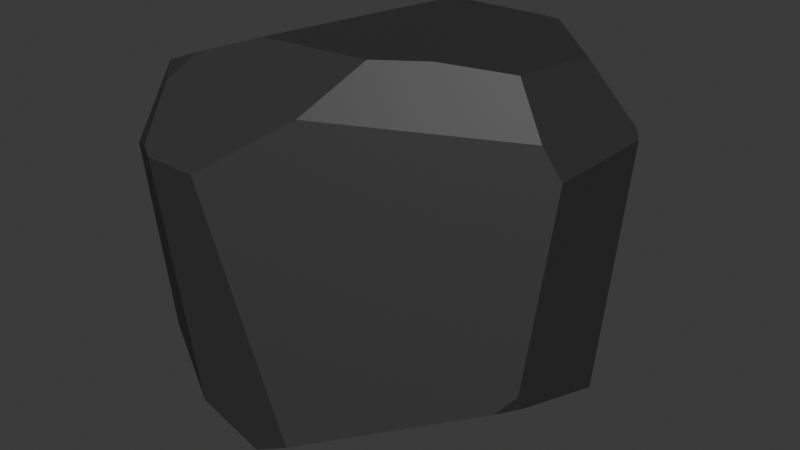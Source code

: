 # Source: Stein1.blend  (saved by Blender 4.0.36; exported with 4.5.12 LTS)
import bpy
from mathutils import Matrix  # noqa: F401  (used for matrix-valued properties, if any)

bpy.ops.wm.read_factory_settings(use_empty=True)
scene = bpy.context.scene
scene.name = 'Scene'

# ---- collections
col_collection = bpy.data.collections.new('Collection'); scene.collection.children.link(col_collection)

# ---- materials (node trees are filled in below, after node groups)
mat_material_002 = bpy.data.materials.new('Material.002')
mat_material_002.use_transparent_shadow = False
mat_material_002.preview_render_type = 'FLUID'

# ---- material node trees
mat_material_002.use_nodes = True; mat_material_002.node_tree.nodes.clear()
_N = mat_material_002.node_tree.nodes; _L = mat_material_002.node_tree.links
n0 = _N.new('ShaderNodeBsdfPrincipled'); n0.name = 'Principled BSDF'; n0.location = (10, 300)
n0.inputs[0].default_value = (0.05797, 0.05797, 0.05797, 0.0)
n0.inputs[1].default_value = 0.3701
n0.inputs[3].default_value = 1.0
n1 = _N.new('ShaderNodeOutputMaterial'); n1.name = 'Material Output'; n1.location = (300, 300)
_L.new(n0.outputs[0], n1.inputs[0])
n1.is_active_output = True

# ---- world
world_world = bpy.data.worlds.new('World'); scene.world = world_world
world_world.use_nodes = True; world_world.node_tree.nodes.clear()
_N = world_world.node_tree.nodes; _L = world_world.node_tree.links
n0 = _N.new('ShaderNodeOutputWorld'); n0.name = 'World Output'; n0.location = (300, 300)
n1 = _N.new('ShaderNodeBackground'); n1.name = 'Background'; n1.location = (10, 300)
n1.inputs[0].default_value = (0.05088, 0.05088, 0.05088, 1.0)
_L.new(n1.outputs[0], n0.inputs[0])
n0.is_active_output = True
world_world.color = (0.05088, 0.05088, 0.05088)
world_world.use_sun_shadow = False
world_world.sun_shadow_jitter_overblur = 0.0

# ---- meshes
me_cube_002 = bpy.data.meshes.new('Cube.002')
me_cube_002.from_pydata([(-0.4622, -1.246, 0.6204), (-0.8306, -1.246, 0.6318), (-1.217, -0.8656, -0.8346), (-0.5304, -1.246, -0.9267), (1.248, -0.4599, -0.5214), (-0.115, -0.7267, -1.284), (-0.08421, -1.246, -1.086), (0.1783, -1.246, -0.939), (0.7222, 0.58, -1.269), (1.248, 0.3598, -0.8976), (1.15, -0.5519, -0.636), (1.248, -0.4002, -0.6337), (1.248, -0.1457, 0.6856), (1.248, 0.6749, 0.6717), (1.213, 0.7051, 0.7255), (-1.031, -0.9101, 0.9455), (-0.9034, -1.209, 0.6683), (-1.217, -1.016, 0.5414), (0.9427, 0.5378, 1.152), (-0.07309, 0.7393, 1.223), (0.2177, -0.5341, 1.251), (-0.002065, -0.8683, 0.952), (1.124, -0.1735, 0.8802), (0.918, -0.1048, 1.202), (0.5166, -0.3364, 1.253), (-0.3373, 1.218, -1.048), (-1.217, 0.9976, 0.2453), (-1.102, 1.218, -0.2937), (0.5229, 1.141, 0.9668), (0.3073, 1.001, 1.172), (0.4345, 1.033, 1.159), (0.2888, 1.218, 0.7003), (-1.071, 1.218, 0.1153), (-1.098, 1.17, 0.2067), (-1.046, 0.02503, -1.253), (0.2008, 0.8743, -1.259), (-0.3126, 1.191, -1.115), (-1.156, 1.148, -0.3492), (-1.217, 1.052, -0.2524), (-1.217, -0.2158, -1.096), (-0.9623, 0.7842, -1.104), (-1.097, 0.04209, -1.242), (-0.9365, -0.7386, 1.1), (-1.195, -0.7282, 1.0), (-1.217, -0.7153, 0.9907), (-0.2573, 0.7951, 1.22), (-0.5419, -0.577, 1.235), (-1.217, 0.2822, 0.9004), (-0.2688, 0.8673, 1.209), (-0.4495, 0.863, 1.14)], [], [(17, 2, 3, 1, 16), (9, 11, 10, 7, 6, 5, 8), (7, 0, 1, 3, 6), (10, 11, 4), (39, 38, 37, 40, 41), (34, 35, 8, 5), (9, 13, 12, 4, 11), (42, 43, 15), (23, 24, 20, 21, 22), (48, 45, 19, 29), (28, 30, 18, 14), (21, 0, 7, 10, 4, 12, 22), (14, 18, 23, 22, 12, 13), (42, 15, 16, 1, 0, 21, 20, 46), (40, 37, 27, 25, 36), (49, 33, 26, 47), (41, 40, 36, 35, 34), (27, 32, 31, 25), (24, 23, 18, 30, 29, 19), (28, 14, 13, 9, 8, 35, 36, 25, 31), (34, 5, 6, 3, 2, 39, 41), (32, 27, 37, 38, 26, 33), (28, 31, 32, 33, 49, 48, 29, 30), (19, 45, 46, 20, 24), (2, 17, 44, 47, 26, 38, 39), (16, 15, 43, 44, 17), (48, 49, 47, 44, 43, 42, 46, 45)])
_uv = me_cube_002.uv_layers.new(name='UVMap')
_uv.uv.foreach_set('vector', [0.5565, 0.02331, 0.4169, 0.03861, 0.3811, 0.9017, 0.5651, 0.9608, 0.5688, 0.7433, 0.4128, 0.5871, 0.4401, 0.6642, 0.4301, 0.6796, 0.4104, 0.7522, 0.3952, 0.8851, 0.2368, 0.6973, 0.3217, 0.5648, 0.4104, 0.8585, 0.5634, 0.9235, 0.5651, 0.9608, 0.4098, 0.9304, 0.3952, 0.8851, 0.4301, 0.6796, 0.4401, 0.6642, 0.4512, 0.6702, 0.3904, 0.1045, 0.476, 0.2331, 0.4661, 0.2491, 0.3754, 0.2475, 0.2121, 0.4772, 0.1423, 0.621, 0.2688, 0.5349, 0.3217, 0.5648, 0.2368, 0.6973, 0.4128, 0.5871, 0.5688, 0.5551, 0.5692, 0.6384, 0.4512, 0.6702, 0.4401, 0.6642, 0.6122, 0.2082, 0.6029, 0.0647, 0.5969, 0.138, 0.6199, 0.5734, 0.6257, 0.5191, 0.7295, 0.6778, 0.5956, 0.3774, 0.5882, 0.6167, 0.6244, 0.3168, 0.629, 0.3253, 0.6342, 0.366, 0.6217, 0.4171, 0.5995, 0.4344, 0.6185, 0.4363, 0.6163, 0.5381, 0.5742, 0.5486, 0.5956, 0.3774, 0.5634, 0.2298, 0.4104, 0.7522, 0.4301, 0.6796, 0.4512, 0.6702, 0.5692, 0.6384, 0.5882, 0.6167, 0.5742, 0.5486, 0.6163, 0.5381, 0.6486, 0.6295, 0.6008, 0.6412, 0.5692, 0.6384, 0.5688, 0.5551, 0.6122, 0.2082, 0.5969, 0.138, 0.5688, 0.1046, 0.5651, 0.1177, 0.5634, 0.2298, 0.5956, 0.3774, 0.625, 0.4737, 0.625, 0.3277, 0.3754, 0.2475, 0.4661, 0.2491, 0.4718, 0.2616, 0.3952, 0.3392, 0.3381, 0.3949, 0.6172, 0.2918, 0.5225, 0.2571, 0.5264, 0.2276, 0.5929, 0.155, 0.2121, 0.4772, 0.3754, 0.2475, 0.3381, 0.3949, 0.2688, 0.5349, 0.1423, 0.621, 0.4718, 0.2616, 0.5133, 0.2648, 0.5726, 0.4027, 0.3952, 0.3392, 0.6257, 0.5191, 0.6199, 0.5734, 0.6163, 0.5381, 0.6185, 0.4363, 0.6217, 0.4171, 0.6342, 0.366, 0.5874, 0.4464, 0.5737, 0.5491, 0.5688, 0.5551, 0.4128, 0.5871, 0.3217, 0.5648, 0.2688, 0.5349, 0.2345, 0.4985, 0.2408, 0.4937, 0.5374, 0.438, 0.1423, 0.621, 0.2368, 0.6973, 0.3478, 0.8378, 0.3811, 0.9017, 0.3494, 0.8938, 0.2076, 0.7126, 0.1423, 0.6235, 0.5133, 0.2648, 0.4718, 0.2616, 0.4661, 0.2491, 0.476, 0.2331, 0.5264, 0.2276, 0.5225, 0.2571, 0.5874, 0.4464, 0.5374, 0.438, 0.5133, 0.2648, 0.5225, 0.2571, 0.6172, 0.2918, 0.6244, 0.3168, 0.6217, 0.4171, 0.6185, 0.4363, 0.759, 0.5486, 0.7777, 0.5429, 0.8065, 0.6821, 0.7295, 0.6778, 0.6992, 0.6577, 0.4169, 0.03861, 0.5565, 0.02331, 0.602, 0.05386, 0.5929, 0.155, 0.5264, 0.2276, 0.476, 0.2331, 0.3904, 0.1045, 0.5688, 0.1046, 0.5969, 0.138, 0.6029, 0.0647, 0.602, 0.05386, 0.5565, 0.02331, 0.6244, 0.3168, 0.6172, 0.2918, 0.5929, 0.155, 0.602, 0.05386, 0.6029, 0.0647, 0.6122, 0.2082, 0.625, 0.3277, 0.7777, 0.5429])
me_cube_002.materials.append(mat_material_002)
me_cube_002.update()

# ---- objects
ob_cube = bpy.data.objects.new('Cube', me_cube_002)

# ---- transforms, parenting, visibility, modifiers, constraints
ob_cube.location = (0.0, 0.0, 0.0)

# ---- collection membership
col_collection.objects.link(ob_cube)

# ---- scene / render settings (as saved in the file)
scene.frame_start = 1; scene.frame_end = 250; scene.frame_set(1)
scene.render.engine = 'BLENDER_EEVEE_NEXT'
scene.cycles.sampling_pattern = 'TABULATED_SOBOL'
bpy.context.view_layer.update()

# ---- added for rendering (the .blend has no active camera and no usable light): camera, sun
cam_auto = bpy.data.cameras.new('AutoCamera')
cam_auto.lens = 50.0
cam_auto.sensor_width = 36.0
cam_auto.clip_end = 1000.0
ob_auto_camera = bpy.data.objects.new('AutoCamera', cam_auto)
scene.collection.objects.link(ob_auto_camera)
ob_auto_camera.location = (4.00402, -4.80019, 3.17544)
ob_auto_camera.rotation_euler = (1.09748, -7.21219e-08, 0.694738)
scene.camera = ob_auto_camera
light_auto_sun = bpy.data.lights.new('AutoSun', 'SUN')
light_auto_sun.energy = 3.0
light_auto_sun.angle = 0.0523599
ob_auto_sun = bpy.data.objects.new('AutoSun', light_auto_sun)
scene.collection.objects.link(ob_auto_sun)
ob_auto_sun.rotation_euler = (0.872665, 0.174533, 0.523599)
bpy.context.view_layer.update()
